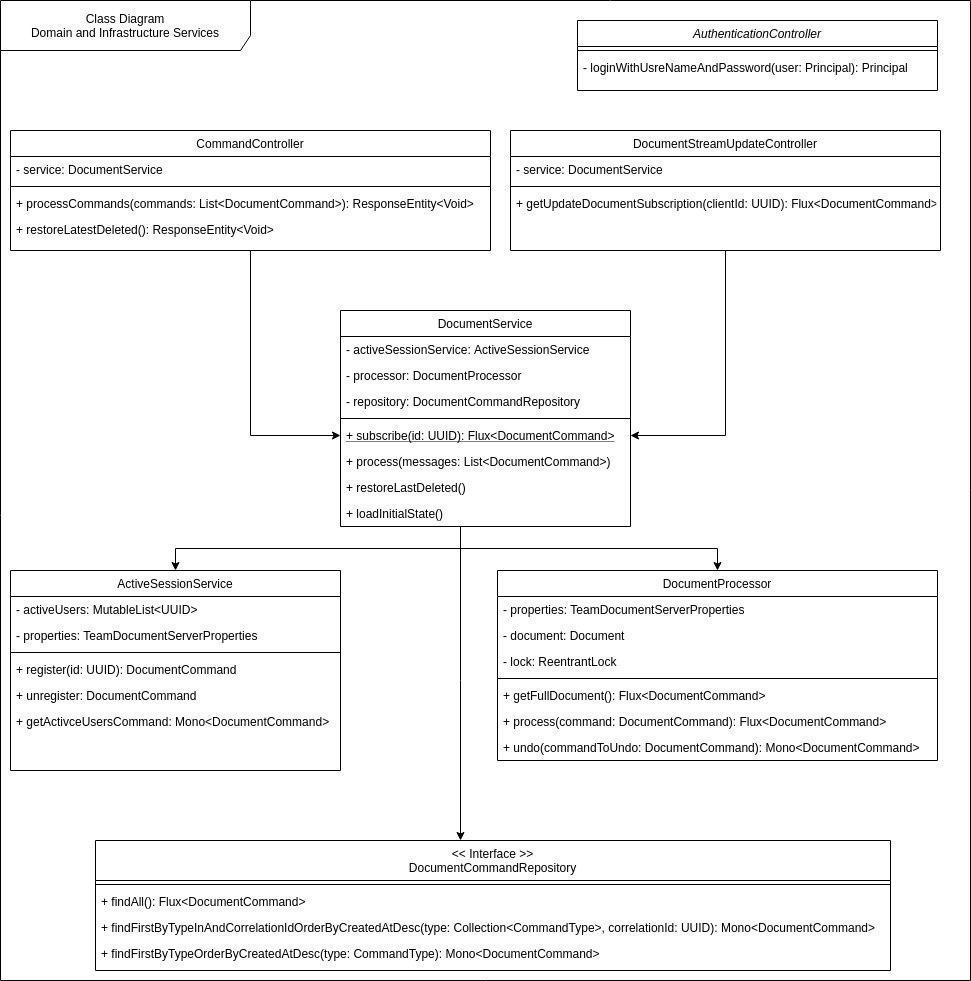

The diagram above was exported from draw.io. Its source (the exported page's mxGraphModel, read from the mxfile embedded in the PNG):
<mxGraphModel dx="1460" dy="511" grid="1" gridSize="10" guides="1" tooltips="1" connect="1" arrows="1" fold="1" page="1" pageScale="1" pageWidth="827" pageHeight="1169" math="0" shadow="0">
  <root>
    <mxCell id="WIyWlLk6GJQsqaUBKTNV-0" />
    <mxCell id="WIyWlLk6GJQsqaUBKTNV-1" parent="WIyWlLk6GJQsqaUBKTNV-0" />
    <mxCell id="98" value="Class Diagram&lt;br&gt;Domain and Infrastructure Services" style="shape=umlFrame;whiteSpace=wrap;html=1;width=250;height=50;" parent="WIyWlLk6GJQsqaUBKTNV-1" vertex="1">
      <mxGeometry x="10" y="110" width="970" height="980" as="geometry" />
    </mxCell>
    <mxCell id="zkfFHV4jXpPFQw0GAbJ--0" value="AuthenticationController" style="swimlane;fontStyle=2;align=center;verticalAlign=top;childLayout=stackLayout;horizontal=1;startSize=26;horizontalStack=0;resizeParent=1;resizeLast=0;collapsible=1;marginBottom=0;rounded=0;shadow=0;strokeWidth=1;" parent="WIyWlLk6GJQsqaUBKTNV-1" vertex="1">
      <mxGeometry x="587" y="130" width="360" height="70" as="geometry">
        <mxRectangle x="230" y="140" width="160" height="26" as="alternateBounds" />
      </mxGeometry>
    </mxCell>
    <mxCell id="zkfFHV4jXpPFQw0GAbJ--4" value="" style="line;html=1;strokeWidth=1;align=left;verticalAlign=middle;spacingTop=-1;spacingLeft=3;spacingRight=3;rotatable=0;labelPosition=right;points=[];portConstraint=eastwest;" parent="zkfFHV4jXpPFQw0GAbJ--0" vertex="1">
      <mxGeometry y="26" width="360" height="8" as="geometry" />
    </mxCell>
    <mxCell id="zkfFHV4jXpPFQw0GAbJ--5" value="- loginWithUsreNameAndPassword(user: Principal): Principal" style="text;align=left;verticalAlign=top;spacingLeft=4;spacingRight=4;overflow=hidden;rotatable=0;points=[[0,0.5],[1,0.5]];portConstraint=eastwest;" parent="zkfFHV4jXpPFQw0GAbJ--0" vertex="1">
      <mxGeometry y="34" width="360" height="26" as="geometry" />
    </mxCell>
    <mxCell id="101" style="edgeStyle=orthogonalEdgeStyle;rounded=0;orthogonalLoop=1;jettySize=auto;html=1;entryX=0;entryY=0.5;entryDx=0;entryDy=0;" parent="WIyWlLk6GJQsqaUBKTNV-1" source="zkfFHV4jXpPFQw0GAbJ--6" target="4" edge="1">
      <mxGeometry relative="1" as="geometry" />
    </mxCell>
    <mxCell id="zkfFHV4jXpPFQw0GAbJ--6" value="CommandController" style="swimlane;fontStyle=0;align=center;verticalAlign=top;childLayout=stackLayout;horizontal=1;startSize=26;horizontalStack=0;resizeParent=1;resizeLast=0;collapsible=1;marginBottom=0;rounded=0;shadow=0;strokeWidth=1;" parent="WIyWlLk6GJQsqaUBKTNV-1" vertex="1">
      <mxGeometry x="20" y="240" width="480" height="120" as="geometry">
        <mxRectangle x="130" y="380" width="160" height="26" as="alternateBounds" />
      </mxGeometry>
    </mxCell>
    <mxCell id="zkfFHV4jXpPFQw0GAbJ--7" value="- service: DocumentService" style="text;align=left;verticalAlign=top;spacingLeft=4;spacingRight=4;overflow=hidden;rotatable=0;points=[[0,0.5],[1,0.5]];portConstraint=eastwest;" parent="zkfFHV4jXpPFQw0GAbJ--6" vertex="1">
      <mxGeometry y="26" width="480" height="26" as="geometry" />
    </mxCell>
    <mxCell id="zkfFHV4jXpPFQw0GAbJ--9" value="" style="line;html=1;strokeWidth=1;align=left;verticalAlign=middle;spacingTop=-1;spacingLeft=3;spacingRight=3;rotatable=0;labelPosition=right;points=[];portConstraint=eastwest;" parent="zkfFHV4jXpPFQw0GAbJ--6" vertex="1">
      <mxGeometry y="52" width="480" height="8" as="geometry" />
    </mxCell>
    <mxCell id="zkfFHV4jXpPFQw0GAbJ--10" value="+ processCommands(commands: List&lt;DocumentCommand&gt;): ResponseEntity&lt;Void&gt;" style="text;align=left;verticalAlign=top;spacingLeft=4;spacingRight=4;overflow=hidden;rotatable=0;points=[[0,0.5],[1,0.5]];portConstraint=eastwest;fontStyle=0" parent="zkfFHV4jXpPFQw0GAbJ--6" vertex="1">
      <mxGeometry y="60" width="480" height="26" as="geometry" />
    </mxCell>
    <mxCell id="zkfFHV4jXpPFQw0GAbJ--11" value="+ restoreLatestDeleted(): ResponseEntity&lt;Void&gt;&#10;" style="text;align=left;verticalAlign=top;spacingLeft=4;spacingRight=4;overflow=hidden;rotatable=0;points=[[0,0.5],[1,0.5]];portConstraint=eastwest;" parent="zkfFHV4jXpPFQw0GAbJ--6" vertex="1">
      <mxGeometry y="86" width="480" height="26" as="geometry" />
    </mxCell>
    <mxCell id="100" style="edgeStyle=orthogonalEdgeStyle;rounded=0;orthogonalLoop=1;jettySize=auto;html=1;entryX=1;entryY=0.5;entryDx=0;entryDy=0;" parent="WIyWlLk6GJQsqaUBKTNV-1" source="zkfFHV4jXpPFQw0GAbJ--17" target="4" edge="1">
      <mxGeometry relative="1" as="geometry" />
    </mxCell>
    <mxCell id="zkfFHV4jXpPFQw0GAbJ--17" value="DocumentStreamUpdateController" style="swimlane;fontStyle=0;align=center;verticalAlign=top;childLayout=stackLayout;horizontal=1;startSize=26;horizontalStack=0;resizeParent=1;resizeLast=0;collapsible=1;marginBottom=0;rounded=0;shadow=0;strokeWidth=1;" parent="WIyWlLk6GJQsqaUBKTNV-1" vertex="1">
      <mxGeometry x="520" y="240" width="430" height="120" as="geometry">
        <mxRectangle x="550" y="140" width="160" height="26" as="alternateBounds" />
      </mxGeometry>
    </mxCell>
    <mxCell id="zkfFHV4jXpPFQw0GAbJ--22" value="- service: DocumentService" style="text;align=left;verticalAlign=top;spacingLeft=4;spacingRight=4;overflow=hidden;rotatable=0;points=[[0,0.5],[1,0.5]];portConstraint=eastwest;rounded=0;shadow=0;html=0;" parent="zkfFHV4jXpPFQw0GAbJ--17" vertex="1">
      <mxGeometry y="26" width="430" height="26" as="geometry" />
    </mxCell>
    <mxCell id="zkfFHV4jXpPFQw0GAbJ--23" value="" style="line;html=1;strokeWidth=1;align=left;verticalAlign=middle;spacingTop=-1;spacingLeft=3;spacingRight=3;rotatable=0;labelPosition=right;points=[];portConstraint=eastwest;" parent="zkfFHV4jXpPFQw0GAbJ--17" vertex="1">
      <mxGeometry y="52" width="430" height="8" as="geometry" />
    </mxCell>
    <mxCell id="zkfFHV4jXpPFQw0GAbJ--24" value="+ getUpdateDocumentSubscription(clientId: UUID): Flux&lt;DocumentCommand&gt;" style="text;align=left;verticalAlign=top;spacingLeft=4;spacingRight=4;overflow=hidden;rotatable=0;points=[[0,0.5],[1,0.5]];portConstraint=eastwest;" parent="zkfFHV4jXpPFQw0GAbJ--17" vertex="1">
      <mxGeometry y="60" width="430" height="26" as="geometry" />
    </mxCell>
    <mxCell id="95" style="edgeStyle=orthogonalEdgeStyle;rounded=0;orthogonalLoop=1;jettySize=auto;html=1;entryX=0.5;entryY=0;entryDx=0;entryDy=0;" parent="WIyWlLk6GJQsqaUBKTNV-1" source="1" target="14" edge="1">
      <mxGeometry relative="1" as="geometry">
        <Array as="points">
          <mxPoint x="470" y="658" />
          <mxPoint x="727" y="658" />
        </Array>
      </mxGeometry>
    </mxCell>
    <mxCell id="96" style="edgeStyle=orthogonalEdgeStyle;rounded=0;orthogonalLoop=1;jettySize=auto;html=1;entryX=0.5;entryY=0;entryDx=0;entryDy=0;" parent="WIyWlLk6GJQsqaUBKTNV-1" source="1" target="23" edge="1">
      <mxGeometry relative="1" as="geometry">
        <Array as="points">
          <mxPoint x="470" y="658" />
          <mxPoint x="185" y="658" />
        </Array>
      </mxGeometry>
    </mxCell>
    <mxCell id="99" style="edgeStyle=orthogonalEdgeStyle;rounded=0;orthogonalLoop=1;jettySize=auto;html=1;" parent="WIyWlLk6GJQsqaUBKTNV-1" source="1" target="32" edge="1">
      <mxGeometry relative="1" as="geometry">
        <Array as="points">
          <mxPoint x="470" y="790" />
          <mxPoint x="470" y="790" />
        </Array>
      </mxGeometry>
    </mxCell>
    <mxCell id="1" value="DocumentService" style="swimlane;fontStyle=0;align=center;verticalAlign=top;childLayout=stackLayout;horizontal=1;startSize=26;horizontalStack=0;resizeParent=1;resizeLast=0;collapsible=1;marginBottom=0;rounded=0;shadow=0;strokeWidth=1;" parent="WIyWlLk6GJQsqaUBKTNV-1" vertex="1">
      <mxGeometry x="350" y="420" width="290" height="216" as="geometry">
        <mxRectangle x="130" y="380" width="160" height="26" as="alternateBounds" />
      </mxGeometry>
    </mxCell>
    <mxCell id="8" value="- activeSessionService: ActiveSessionService" style="text;align=left;verticalAlign=top;spacingLeft=4;spacingRight=4;overflow=hidden;rotatable=0;points=[[0,0.5],[1,0.5]];portConstraint=eastwest;" parent="1" vertex="1">
      <mxGeometry y="26" width="290" height="26" as="geometry" />
    </mxCell>
    <mxCell id="7" value="- processor: DocumentProcessor" style="text;align=left;verticalAlign=top;spacingLeft=4;spacingRight=4;overflow=hidden;rotatable=0;points=[[0,0.5],[1,0.5]];portConstraint=eastwest;" parent="1" vertex="1">
      <mxGeometry y="52" width="290" height="26" as="geometry" />
    </mxCell>
    <mxCell id="9" value="- repository: DocumentCommandRepository" style="text;align=left;verticalAlign=top;spacingLeft=4;spacingRight=4;overflow=hidden;rotatable=0;points=[[0,0.5],[1,0.5]];portConstraint=eastwest;" parent="1" vertex="1">
      <mxGeometry y="78" width="290" height="26" as="geometry" />
    </mxCell>
    <mxCell id="3" value="" style="line;html=1;strokeWidth=1;align=left;verticalAlign=middle;spacingTop=-1;spacingLeft=3;spacingRight=3;rotatable=0;labelPosition=right;points=[];portConstraint=eastwest;" parent="1" vertex="1">
      <mxGeometry y="104" width="290" height="8" as="geometry" />
    </mxCell>
    <mxCell id="4" value="+ subscribe(id: UUID): Flux&lt;DocumentCommand&gt;" style="text;align=left;verticalAlign=top;spacingLeft=4;spacingRight=4;overflow=hidden;rotatable=0;points=[[0,0.5],[1,0.5]];portConstraint=eastwest;fontStyle=4" parent="1" vertex="1">
      <mxGeometry y="112" width="290" height="26" as="geometry" />
    </mxCell>
    <mxCell id="5" value="+ process(messages: List&lt;DocumentCommand&gt;)" style="text;align=left;verticalAlign=top;spacingLeft=4;spacingRight=4;overflow=hidden;rotatable=0;points=[[0,0.5],[1,0.5]];portConstraint=eastwest;" parent="1" vertex="1">
      <mxGeometry y="138" width="290" height="26" as="geometry" />
    </mxCell>
    <mxCell id="13" value="+ restoreLastDeleted()" style="text;align=left;verticalAlign=top;spacingLeft=4;spacingRight=4;overflow=hidden;rotatable=0;points=[[0,0.5],[1,0.5]];portConstraint=eastwest;" parent="1" vertex="1">
      <mxGeometry y="164" width="290" height="26" as="geometry" />
    </mxCell>
    <mxCell id="12" value="+ loadInitialState()" style="text;align=left;verticalAlign=top;spacingLeft=4;spacingRight=4;overflow=hidden;rotatable=0;points=[[0,0.5],[1,0.5]];portConstraint=eastwest;" parent="1" vertex="1">
      <mxGeometry y="190" width="290" height="26" as="geometry" />
    </mxCell>
    <mxCell id="14" value="DocumentProcessor" style="swimlane;fontStyle=0;align=center;verticalAlign=top;childLayout=stackLayout;horizontal=1;startSize=26;horizontalStack=0;resizeParent=1;resizeLast=0;collapsible=1;marginBottom=0;rounded=0;shadow=0;strokeWidth=1;" parent="WIyWlLk6GJQsqaUBKTNV-1" vertex="1">
      <mxGeometry x="507" y="680" width="440" height="190" as="geometry">
        <mxRectangle x="130" y="380" width="160" height="26" as="alternateBounds" />
      </mxGeometry>
    </mxCell>
    <mxCell id="15" value="- properties: TeamDocumentServerProperties" style="text;align=left;verticalAlign=top;spacingLeft=4;spacingRight=4;overflow=hidden;rotatable=0;points=[[0,0.5],[1,0.5]];portConstraint=eastwest;" parent="14" vertex="1">
      <mxGeometry y="26" width="440" height="26" as="geometry" />
    </mxCell>
    <mxCell id="16" value="- document: Document" style="text;align=left;verticalAlign=top;spacingLeft=4;spacingRight=4;overflow=hidden;rotatable=0;points=[[0,0.5],[1,0.5]];portConstraint=eastwest;" parent="14" vertex="1">
      <mxGeometry y="52" width="440" height="26" as="geometry" />
    </mxCell>
    <mxCell id="17" value="- lock: ReentrantLock" style="text;align=left;verticalAlign=top;spacingLeft=4;spacingRight=4;overflow=hidden;rotatable=0;points=[[0,0.5],[1,0.5]];portConstraint=eastwest;" parent="14" vertex="1">
      <mxGeometry y="78" width="440" height="26" as="geometry" />
    </mxCell>
    <mxCell id="18" value="" style="line;html=1;strokeWidth=1;align=left;verticalAlign=middle;spacingTop=-1;spacingLeft=3;spacingRight=3;rotatable=0;labelPosition=right;points=[];portConstraint=eastwest;" parent="14" vertex="1">
      <mxGeometry y="104" width="440" height="8" as="geometry" />
    </mxCell>
    <mxCell id="19" value="+ getFullDocument(): Flux&lt;DocumentCommand&gt;" style="text;align=left;verticalAlign=top;spacingLeft=4;spacingRight=4;overflow=hidden;rotatable=0;points=[[0,0.5],[1,0.5]];portConstraint=eastwest;fontStyle=0" parent="14" vertex="1">
      <mxGeometry y="112" width="440" height="26" as="geometry" />
    </mxCell>
    <mxCell id="20" value="+ process(command: DocumentCommand): Flux&lt;DocumentCommand&gt;" style="text;align=left;verticalAlign=top;spacingLeft=4;spacingRight=4;overflow=hidden;rotatable=0;points=[[0,0.5],[1,0.5]];portConstraint=eastwest;" parent="14" vertex="1">
      <mxGeometry y="138" width="440" height="26" as="geometry" />
    </mxCell>
    <mxCell id="21" value="+ undo(commandToUndo: DocumentCommand): Mono&lt;DocumentCommand&gt;" style="text;align=left;verticalAlign=top;spacingLeft=4;spacingRight=4;overflow=hidden;rotatable=0;points=[[0,0.5],[1,0.5]];portConstraint=eastwest;" parent="14" vertex="1">
      <mxGeometry y="164" width="440" height="26" as="geometry" />
    </mxCell>
    <mxCell id="23" value="ActiveSessionService" style="swimlane;fontStyle=0;align=center;verticalAlign=top;childLayout=stackLayout;horizontal=1;startSize=26;horizontalStack=0;resizeParent=1;resizeLast=0;collapsible=1;marginBottom=0;rounded=0;shadow=0;strokeWidth=1;" parent="WIyWlLk6GJQsqaUBKTNV-1" vertex="1">
      <mxGeometry x="20" y="680" width="330" height="200" as="geometry">
        <mxRectangle x="130" y="380" width="160" height="26" as="alternateBounds" />
      </mxGeometry>
    </mxCell>
    <mxCell id="24" value="- activeUsers: MutableList&lt;UUID&gt;" style="text;align=left;verticalAlign=top;spacingLeft=4;spacingRight=4;overflow=hidden;rotatable=0;points=[[0,0.5],[1,0.5]];portConstraint=eastwest;" parent="23" vertex="1">
      <mxGeometry y="26" width="330" height="26" as="geometry" />
    </mxCell>
    <mxCell id="103" value="- properties: TeamDocumentServerProperties" style="text;align=left;verticalAlign=top;spacingLeft=4;spacingRight=4;overflow=hidden;rotatable=0;points=[[0,0.5],[1,0.5]];portConstraint=eastwest;" vertex="1" parent="23">
      <mxGeometry y="52" width="330" height="26" as="geometry" />
    </mxCell>
    <mxCell id="27" value="" style="line;html=1;strokeWidth=1;align=left;verticalAlign=middle;spacingTop=-1;spacingLeft=3;spacingRight=3;rotatable=0;labelPosition=right;points=[];portConstraint=eastwest;" parent="23" vertex="1">
      <mxGeometry y="78" width="330" height="8" as="geometry" />
    </mxCell>
    <mxCell id="28" value="+ register(id: UUID): DocumentCommand" style="text;align=left;verticalAlign=top;spacingLeft=4;spacingRight=4;overflow=hidden;rotatable=0;points=[[0,0.5],[1,0.5]];portConstraint=eastwest;fontStyle=0" parent="23" vertex="1">
      <mxGeometry y="86" width="330" height="26" as="geometry" />
    </mxCell>
    <mxCell id="29" value="+ unregister: DocumentCommand" style="text;align=left;verticalAlign=top;spacingLeft=4;spacingRight=4;overflow=hidden;rotatable=0;points=[[0,0.5],[1,0.5]];portConstraint=eastwest;" parent="23" vertex="1">
      <mxGeometry y="112" width="330" height="26" as="geometry" />
    </mxCell>
    <mxCell id="30" value="+ getActivceUsersCommand: Mono&lt;DocumentCommand&gt;" style="text;align=left;verticalAlign=top;spacingLeft=4;spacingRight=4;overflow=hidden;rotatable=0;points=[[0,0.5],[1,0.5]];portConstraint=eastwest;" parent="23" vertex="1">
      <mxGeometry y="138" width="330" height="26" as="geometry" />
    </mxCell>
    <mxCell id="32" value="&lt;&lt; Interface &gt;&gt;&#10;DocumentCommandRepository" style="swimlane;fontStyle=0;align=center;verticalAlign=top;childLayout=stackLayout;horizontal=1;startSize=40;horizontalStack=0;resizeParent=1;resizeLast=0;collapsible=1;marginBottom=0;rounded=0;shadow=0;strokeWidth=1;" parent="WIyWlLk6GJQsqaUBKTNV-1" vertex="1">
      <mxGeometry x="105" y="950" width="795" height="130" as="geometry">
        <mxRectangle x="130" y="380" width="160" height="26" as="alternateBounds" />
      </mxGeometry>
    </mxCell>
    <mxCell id="36" value="" style="line;html=1;strokeWidth=1;align=left;verticalAlign=middle;spacingTop=-1;spacingLeft=3;spacingRight=3;rotatable=0;labelPosition=right;points=[];portConstraint=eastwest;" parent="32" vertex="1">
      <mxGeometry y="40" width="795" height="8" as="geometry" />
    </mxCell>
    <mxCell id="102" value="+ findAll(): Flux&lt;DocumentCommand&gt;" style="text;align=left;verticalAlign=top;spacingLeft=4;spacingRight=4;overflow=hidden;rotatable=0;points=[[0,0.5],[1,0.5]];portConstraint=eastwest;" parent="32" vertex="1">
      <mxGeometry y="48" width="795" height="26" as="geometry" />
    </mxCell>
    <mxCell id="34" value="+ findFirstByTypeInAndCorrelationIdOrderByCreatedAtDesc(type: Collection&lt;CommandType&gt;, correlationId: UUID): Mono&lt;DocumentCommand&gt;" style="text;align=left;verticalAlign=top;spacingLeft=4;spacingRight=4;overflow=hidden;rotatable=0;points=[[0,0.5],[1,0.5]];portConstraint=eastwest;" parent="32" vertex="1">
      <mxGeometry y="74" width="795" height="26" as="geometry" />
    </mxCell>
    <mxCell id="42" value="+ findFirstByTypeOrderByCreatedAtDesc(type: CommandType): Mono&lt;DocumentCommand&gt;" style="text;align=left;verticalAlign=top;spacingLeft=4;spacingRight=4;overflow=hidden;rotatable=0;points=[[0,0.5],[1,0.5]];portConstraint=eastwest;" parent="32" vertex="1">
      <mxGeometry y="100" width="795" height="26" as="geometry" />
    </mxCell>
  </root>
</mxGraphModel>